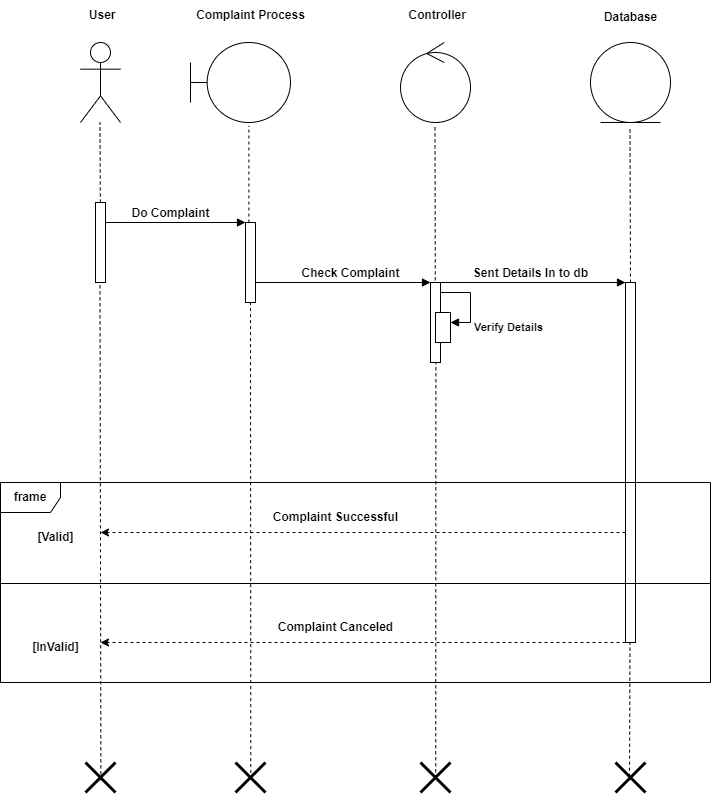

The diagram above was exported from draw.io. Its source (the exported page's mxGraphModel, read from the mxfile embedded in the PNG):
<mxGraphModel dx="880" dy="1637" grid="1" gridSize="10" guides="1" tooltips="1" connect="1" arrows="1" fold="1" page="1" pageScale="1" pageWidth="827" pageHeight="1169" math="0" shadow="0">
  <root>
    <mxCell id="0" />
    <mxCell id="1" parent="0" />
    <mxCell id="oNiKp7qs5JXkRDKgr89r-1" value="" style="shape=umlActor;verticalLabelPosition=bottom;verticalAlign=top;html=1;fontStyle=1" parent="1" vertex="1">
      <mxGeometry x="120" y="40" width="40" height="80" as="geometry" />
    </mxCell>
    <mxCell id="oNiKp7qs5JXkRDKgr89r-2" value="" style="shape=umlBoundary;whiteSpace=wrap;html=1;fontStyle=1" parent="1" vertex="1">
      <mxGeometry x="230" y="40" width="100" height="80" as="geometry" />
    </mxCell>
    <mxCell id="oNiKp7qs5JXkRDKgr89r-4" value="" style="ellipse;shape=umlControl;whiteSpace=wrap;html=1;fontStyle=1" parent="1" vertex="1">
      <mxGeometry x="440" y="40" width="70" height="80" as="geometry" />
    </mxCell>
    <mxCell id="oNiKp7qs5JXkRDKgr89r-5" value="" style="ellipse;shape=umlEntity;whiteSpace=wrap;html=1;fontStyle=1" parent="1" vertex="1">
      <mxGeometry x="630" y="40" width="80" height="80" as="geometry" />
    </mxCell>
    <mxCell id="oNiKp7qs5JXkRDKgr89r-8" value="&amp;nbsp;User" style="text;html=1;align=center;verticalAlign=middle;resizable=0;points=[];autosize=1;strokeColor=none;fillColor=none;fontStyle=1" parent="1" vertex="1">
      <mxGeometry x="115" y="-2" width="50" height="30" as="geometry" />
    </mxCell>
    <mxCell id="oNiKp7qs5JXkRDKgr89r-9" value="Complaint Process" style="text;html=1;align=center;verticalAlign=middle;resizable=0;points=[];autosize=1;strokeColor=none;fillColor=none;fontStyle=1" parent="1" vertex="1">
      <mxGeometry x="230" y="-2" width="120" height="30" as="geometry" />
    </mxCell>
    <mxCell id="oNiKp7qs5JXkRDKgr89r-10" value="&amp;nbsp;Controller" style="text;html=1;align=center;verticalAlign=middle;resizable=0;points=[];autosize=1;strokeColor=none;fillColor=none;fontStyle=1" parent="1" vertex="1">
      <mxGeometry x="435" y="-2" width="80" height="30" as="geometry" />
    </mxCell>
    <mxCell id="oNiKp7qs5JXkRDKgr89r-11" value="Database" style="text;html=1;align=center;verticalAlign=middle;resizable=0;points=[];autosize=1;strokeColor=none;fillColor=none;fontStyle=1" parent="1" vertex="1">
      <mxGeometry x="635" width="70" height="30" as="geometry" />
    </mxCell>
    <mxCell id="oNiKp7qs5JXkRDKgr89r-12" value="" style="html=1;points=[[0,0,0,0,5],[0,1,0,0,-5],[1,0,0,0,5],[1,1,0,0,-5]];perimeter=orthogonalPerimeter;outlineConnect=0;targetShapes=umlLifeline;portConstraint=eastwest;newEdgeStyle={&quot;curved&quot;:0,&quot;rounded&quot;:0};fontStyle=1" parent="1" vertex="1">
      <mxGeometry x="135" y="200" width="10" height="80" as="geometry" />
    </mxCell>
    <mxCell id="oNiKp7qs5JXkRDKgr89r-13" value="" style="html=1;points=[[0,0,0,0,5],[0,1,0,0,-5],[1,0,0,0,5],[1,1,0,0,-5]];perimeter=orthogonalPerimeter;outlineConnect=0;targetShapes=umlLifeline;portConstraint=eastwest;newEdgeStyle={&quot;curved&quot;:0,&quot;rounded&quot;:0};fontStyle=1" parent="1" vertex="1">
      <mxGeometry x="285" y="220" width="10" height="80" as="geometry" />
    </mxCell>
    <mxCell id="oNiKp7qs5JXkRDKgr89r-14" value="&lt;span style=&quot;font-size: 12px;&quot;&gt;Do Complaint&lt;/span&gt;" style="html=1;verticalAlign=bottom;endArrow=block;curved=0;rounded=0;fontStyle=1;fontSize=12;" parent="1" target="oNiKp7qs5JXkRDKgr89r-13" edge="1">
      <mxGeometry x="-0.0714" relative="1" as="geometry">
        <mxPoint x="145" y="220" as="sourcePoint" />
        <mxPoint x="215" y="220" as="targetPoint" />
        <mxPoint as="offset" />
      </mxGeometry>
    </mxCell>
    <mxCell id="oNiKp7qs5JXkRDKgr89r-18" value="" style="endArrow=none;dashed=1;html=1;rounded=0;exitX=1;exitY=0;exitDx=0;exitDy=5;exitPerimeter=0;fontStyle=1" parent="1" edge="1">
      <mxGeometry width="50" height="50" relative="1" as="geometry">
        <mxPoint x="139.84" y="200" as="sourcePoint" />
        <mxPoint x="139.5" y="120" as="targetPoint" />
      </mxGeometry>
    </mxCell>
    <mxCell id="oNiKp7qs5JXkRDKgr89r-19" value="" style="endArrow=none;dashed=1;html=1;rounded=0;exitX=0.513;exitY=0.593;exitDx=0;exitDy=0;exitPerimeter=0;fontStyle=1" parent="1" source="oNiKp7qs5JXkRDKgr89r-50" edge="1">
      <mxGeometry width="50" height="50" relative="1" as="geometry">
        <mxPoint x="140" y="715.2000732421875" as="sourcePoint" />
        <mxPoint x="139.5" y="280" as="targetPoint" />
      </mxGeometry>
    </mxCell>
    <mxCell id="oNiKp7qs5JXkRDKgr89r-20" value="" style="endArrow=none;dashed=1;html=1;rounded=0;entryX=0.584;entryY=1.043;entryDx=0;entryDy=0;entryPerimeter=0;fontStyle=1" parent="1" source="oNiKp7qs5JXkRDKgr89r-13" target="oNiKp7qs5JXkRDKgr89r-2" edge="1">
      <mxGeometry width="50" height="50" relative="1" as="geometry">
        <mxPoint x="289.34000000000003" y="210" as="sourcePoint" />
        <mxPoint x="289" y="130" as="targetPoint" />
      </mxGeometry>
    </mxCell>
    <mxCell id="oNiKp7qs5JXkRDKgr89r-21" value="" style="endArrow=none;dashed=1;html=1;rounded=0;exitX=0.51;exitY=0.353;exitDx=0;exitDy=0;exitPerimeter=0;fontStyle=1" parent="1" source="oNiKp7qs5JXkRDKgr89r-45" edge="1">
      <mxGeometry width="50" height="50" relative="1" as="geometry">
        <mxPoint x="291.85" y="781.4000000000001" as="sourcePoint" />
        <mxPoint x="290" y="300" as="targetPoint" />
        <Array as="points" />
      </mxGeometry>
    </mxCell>
    <mxCell id="oNiKp7qs5JXkRDKgr89r-22" value="Check Complaint" style="html=1;verticalAlign=bottom;endArrow=block;curved=0;rounded=0;fontStyle=1;fontSize=12;" parent="1" target="oNiKp7qs5JXkRDKgr89r-24" edge="1">
      <mxGeometry x="0.0857" relative="1" as="geometry">
        <mxPoint x="295" y="280" as="sourcePoint" />
        <mxPoint x="435" y="280" as="targetPoint" />
        <mxPoint as="offset" />
      </mxGeometry>
    </mxCell>
    <mxCell id="oNiKp7qs5JXkRDKgr89r-23" value="" style="endArrow=none;dashed=1;html=1;rounded=0;entryX=0.584;entryY=1.043;entryDx=0;entryDy=0;entryPerimeter=0;exitX=0.48;exitY=-0.027;exitDx=0;exitDy=0;exitPerimeter=0;fontStyle=1" parent="1" source="oNiKp7qs5JXkRDKgr89r-24" edge="1">
      <mxGeometry width="50" height="50" relative="1" as="geometry">
        <mxPoint x="475" y="270" as="sourcePoint" />
        <mxPoint x="474.5" y="123" as="targetPoint" />
      </mxGeometry>
    </mxCell>
    <mxCell id="oNiKp7qs5JXkRDKgr89r-24" value="" style="html=1;points=[[0,0,0,0,5],[0,1,0,0,-5],[1,0,0,0,5],[1,1,0,0,-5]];perimeter=orthogonalPerimeter;outlineConnect=0;targetShapes=umlLifeline;portConstraint=eastwest;newEdgeStyle={&quot;curved&quot;:0,&quot;rounded&quot;:0};fontStyle=1" parent="1" vertex="1">
      <mxGeometry x="470" y="280" width="10" height="80" as="geometry" />
    </mxCell>
    <mxCell id="oNiKp7qs5JXkRDKgr89r-26" value="" style="html=1;points=[[0,0,0,0,5],[0,1,0,0,-5],[1,0,0,0,5],[1,1,0,0,-5]];perimeter=orthogonalPerimeter;outlineConnect=0;targetShapes=umlLifeline;portConstraint=eastwest;newEdgeStyle={&quot;curved&quot;:0,&quot;rounded&quot;:0};fontStyle=1" parent="1" vertex="1">
      <mxGeometry x="475" y="310" width="15" height="30" as="geometry" />
    </mxCell>
    <mxCell id="oNiKp7qs5JXkRDKgr89r-27" value="Verify Details" style="html=1;align=left;spacingLeft=2;endArrow=block;rounded=0;edgeStyle=orthogonalEdgeStyle;curved=0;rounded=0;fontStyle=1" parent="1" target="oNiKp7qs5JXkRDKgr89r-26" edge="1">
      <mxGeometry x="0.5" y="5" relative="1" as="geometry">
        <mxPoint x="480" y="290" as="sourcePoint" />
        <Array as="points">
          <mxPoint x="510" y="320" />
        </Array>
        <mxPoint as="offset" />
      </mxGeometry>
    </mxCell>
    <mxCell id="oNiKp7qs5JXkRDKgr89r-28" value="Sent Details In to db" style="html=1;verticalAlign=bottom;endArrow=block;curved=0;rounded=0;fontStyle=1;fontSize=12;" parent="1" target="oNiKp7qs5JXkRDKgr89r-30" edge="1">
      <mxGeometry x="-0.027" relative="1" as="geometry">
        <mxPoint x="480" y="280" as="sourcePoint" />
        <mxPoint x="655" y="280" as="targetPoint" />
        <mxPoint as="offset" />
      </mxGeometry>
    </mxCell>
    <mxCell id="oNiKp7qs5JXkRDKgr89r-29" value="" style="endArrow=none;dashed=1;html=1;rounded=0;entryX=0.584;entryY=1.043;entryDx=0;entryDy=0;entryPerimeter=0;exitX=0.48;exitY=-0.027;exitDx=0;exitDy=0;exitPerimeter=0;fontStyle=1" parent="1" edge="1">
      <mxGeometry width="50" height="50" relative="1" as="geometry">
        <mxPoint x="670" y="280" as="sourcePoint" />
        <mxPoint x="669.5" y="125" as="targetPoint" />
      </mxGeometry>
    </mxCell>
    <mxCell id="oNiKp7qs5JXkRDKgr89r-30" value="" style="html=1;points=[[0,0,0,0,5],[0,1,0,0,-5],[1,0,0,0,5],[1,1,0,0,-5]];perimeter=orthogonalPerimeter;outlineConnect=0;targetShapes=umlLifeline;portConstraint=eastwest;newEdgeStyle={&quot;curved&quot;:0,&quot;rounded&quot;:0};fontStyle=1" parent="1" vertex="1">
      <mxGeometry x="665" y="280" width="10" height="360" as="geometry" />
    </mxCell>
    <mxCell id="oNiKp7qs5JXkRDKgr89r-31" value="" style="endArrow=none;dashed=1;html=1;rounded=0;entryX=0.64;entryY=0.852;entryDx=0;entryDy=0;entryPerimeter=0;exitX=0.507;exitY=0.525;exitDx=0;exitDy=0;exitPerimeter=0;fontStyle=1" parent="1" source="oNiKp7qs5JXkRDKgr89r-46" edge="1">
      <mxGeometry width="50" height="50" relative="1" as="geometry">
        <mxPoint x="475" y="750" as="sourcePoint" />
        <mxPoint x="475.4000000000001" y="360.00000000000006" as="targetPoint" />
        <Array as="points" />
      </mxGeometry>
    </mxCell>
    <mxCell id="oNiKp7qs5JXkRDKgr89r-32" value="" style="endArrow=none;dashed=1;html=1;rounded=0;exitX=0.467;exitY=0.473;exitDx=0;exitDy=0;exitPerimeter=0;fontStyle=1" parent="1" source="oNiKp7qs5JXkRDKgr89r-47" edge="1">
      <mxGeometry width="50" height="50" relative="1" as="geometry">
        <mxPoint x="669.84" y="720" as="sourcePoint" />
        <mxPoint x="669.5" y="640" as="targetPoint" />
      </mxGeometry>
    </mxCell>
    <mxCell id="oNiKp7qs5JXkRDKgr89r-33" value="" style="endArrow=classic;dashed=1;html=1;rounded=0;exitX=1;exitY=0;exitDx=0;exitDy=5;exitPerimeter=0;endFill=1;fontStyle=1" parent="1" edge="1">
      <mxGeometry width="50" height="50" relative="1" as="geometry">
        <mxPoint x="665" y="530" as="sourcePoint" />
        <mxPoint x="140" y="530" as="targetPoint" />
      </mxGeometry>
    </mxCell>
    <mxCell id="oNiKp7qs5JXkRDKgr89r-35" value="&lt;span style=&quot;color: rgba(0, 0, 0, 0); font-family: monospace; font-size: 0px; text-align: start; background-color: rgb(251, 251, 251);&quot;&gt;%3CmxGraphModel%3E%3Croot%3E%3CmxCell%20id%3D%220%22%2F%3E%3CmxCell%20id%3D%221%22%20parent%3D%220%22%2F%3E%3CmxCell%20id%3D%222%22%20value%3D%22%22%20style%3D%22endArrow%3Dnone%3Bdashed%3D1%3Bhtml%3D1%3Brounded%3D0%3BexitX%3D1%3BexitY%3D0%3BexitDx%3D0%3BexitDy%3D5%3BexitPerimeter%3D0%3B%22%20edge%3D%221%22%20parent%3D%221%22%3E%3CmxGeometry%20width%3D%2250%22%20height%3D%2250%22%20relative%3D%221%22%20as%3D%22geometry%22%3E%3CmxPoint%20x%3D%22139.84%22%20y%3D%22200%22%20as%3D%22sourcePoint%22%2F%3E%3CmxPoint%20x%3D%22139.5%22%20y%3D%22120%22%20as%3D%22targetPoint%22%2F%3E%3C%2FmxGeometry%3E%3C%2FmxCell%3E%3C%2Froot%3E%3C%2FmxGraphModel%3EL&lt;/span&gt;" style="edgeLabel;html=1;align=center;verticalAlign=middle;resizable=0;points=[];fontStyle=1" parent="oNiKp7qs5JXkRDKgr89r-33" vertex="1" connectable="0">
      <mxGeometry x="-0.6168" y="3" relative="1" as="geometry">
        <mxPoint as="offset" />
      </mxGeometry>
    </mxCell>
    <mxCell id="oNiKp7qs5JXkRDKgr89r-34" value="frame" style="shape=umlFrame;whiteSpace=wrap;html=1;pointerEvents=0;fontStyle=1" parent="1" vertex="1">
      <mxGeometry x="40" y="480" width="710" height="200" as="geometry" />
    </mxCell>
    <mxCell id="oNiKp7qs5JXkRDKgr89r-36" value="" style="endArrow=classic;dashed=1;html=1;rounded=0;exitX=1;exitY=0;exitDx=0;exitDy=5;exitPerimeter=0;endFill=1;fontStyle=1" parent="1" edge="1">
      <mxGeometry width="50" height="50" relative="1" as="geometry">
        <mxPoint x="665" y="640" as="sourcePoint" />
        <mxPoint x="140" y="640" as="targetPoint" />
      </mxGeometry>
    </mxCell>
    <mxCell id="oNiKp7qs5JXkRDKgr89r-37" value="&lt;span style=&quot;color: rgba(0, 0, 0, 0); font-family: monospace; font-size: 0px; text-align: start; background-color: rgb(251, 251, 251);&quot;&gt;%3CmxGraphModel%3E%3Croot%3E%3CmxCell%20id%3D%220%22%2F%3E%3CmxCell%20id%3D%221%22%20parent%3D%220%22%2F%3E%3CmxCell%20id%3D%222%22%20value%3D%22%22%20style%3D%22endArrow%3Dnone%3Bdashed%3D1%3Bhtml%3D1%3Brounded%3D0%3BexitX%3D1%3BexitY%3D0%3BexitDx%3D0%3BexitDy%3D5%3BexitPerimeter%3D0%3B%22%20edge%3D%221%22%20parent%3D%221%22%3E%3CmxGeometry%20width%3D%2250%22%20height%3D%2250%22%20relative%3D%221%22%20as%3D%22geometry%22%3E%3CmxPoint%20x%3D%22139.84%22%20y%3D%22200%22%20as%3D%22sourcePoint%22%2F%3E%3CmxPoint%20x%3D%22139.5%22%20y%3D%22120%22%20as%3D%22targetPoint%22%2F%3E%3C%2FmxGeometry%3E%3C%2FmxCell%3E%3C%2Froot%3E%3C%2FmxGraphModel%3EL&lt;/span&gt;" style="edgeLabel;html=1;align=center;verticalAlign=middle;resizable=0;points=[];fontStyle=1" parent="oNiKp7qs5JXkRDKgr89r-36" vertex="1" connectable="0">
      <mxGeometry x="-0.6168" y="3" relative="1" as="geometry">
        <mxPoint as="offset" />
      </mxGeometry>
    </mxCell>
    <mxCell id="oNiKp7qs5JXkRDKgr89r-38" value="Complaint Successful" style="text;html=1;align=center;verticalAlign=middle;resizable=0;points=[];autosize=1;strokeColor=none;fillColor=none;fontStyle=1" parent="1" vertex="1">
      <mxGeometry x="305" y="500" width="140" height="30" as="geometry" />
    </mxCell>
    <mxCell id="oNiKp7qs5JXkRDKgr89r-39" value="Complaint Canceled" style="text;html=1;align=center;verticalAlign=middle;resizable=0;points=[];autosize=1;strokeColor=none;fillColor=none;fontStyle=1" parent="1" vertex="1">
      <mxGeometry x="310" y="610" width="130" height="30" as="geometry" />
    </mxCell>
    <mxCell id="oNiKp7qs5JXkRDKgr89r-41" value="" style="line;strokeWidth=1;fillColor=none;align=left;verticalAlign=middle;spacingTop=-1;spacingLeft=3;spacingRight=3;rotatable=0;labelPosition=right;points=[];portConstraint=eastwest;strokeColor=inherit;fontStyle=1" parent="1" vertex="1">
      <mxGeometry x="40" y="577" width="710" height="8" as="geometry" />
    </mxCell>
    <mxCell id="oNiKp7qs5JXkRDKgr89r-42" value="[Valid]" style="text;html=1;align=center;verticalAlign=middle;resizable=0;points=[];autosize=1;strokeColor=none;fillColor=none;fontStyle=1" parent="1" vertex="1">
      <mxGeometry x="65" y="520" width="60" height="30" as="geometry" />
    </mxCell>
    <mxCell id="oNiKp7qs5JXkRDKgr89r-43" value="[InValid]" style="text;html=1;align=center;verticalAlign=middle;resizable=0;points=[];autosize=1;strokeColor=none;fillColor=none;fontStyle=1" parent="1" vertex="1">
      <mxGeometry x="60" y="630" width="70" height="30" as="geometry" />
    </mxCell>
    <mxCell id="oNiKp7qs5JXkRDKgr89r-46" value="" style="shape=umlDestroy;whiteSpace=wrap;html=1;strokeWidth=3;targetShapes=umlLifeline;fontStyle=1" parent="1" vertex="1">
      <mxGeometry x="460" y="760" width="30" height="30" as="geometry" />
    </mxCell>
    <mxCell id="oNiKp7qs5JXkRDKgr89r-47" value="" style="shape=umlDestroy;whiteSpace=wrap;html=1;strokeWidth=3;targetShapes=umlLifeline;fontStyle=1" parent="1" vertex="1">
      <mxGeometry x="655" y="760" width="30" height="30" as="geometry" />
    </mxCell>
    <mxCell id="oNiKp7qs5JXkRDKgr89r-50" value="" style="shape=umlDestroy;whiteSpace=wrap;html=1;strokeWidth=3;targetShapes=umlLifeline;fontStyle=1" parent="1" vertex="1">
      <mxGeometry x="125" y="760" width="30" height="30" as="geometry" />
    </mxCell>
    <mxCell id="oNiKp7qs5JXkRDKgr89r-45" value="" style="shape=umlDestroy;whiteSpace=wrap;html=1;strokeWidth=3;targetShapes=umlLifeline;fontStyle=1" parent="1" vertex="1">
      <mxGeometry x="275" y="760" width="30" height="30" as="geometry" />
    </mxCell>
  </root>
</mxGraphModel>